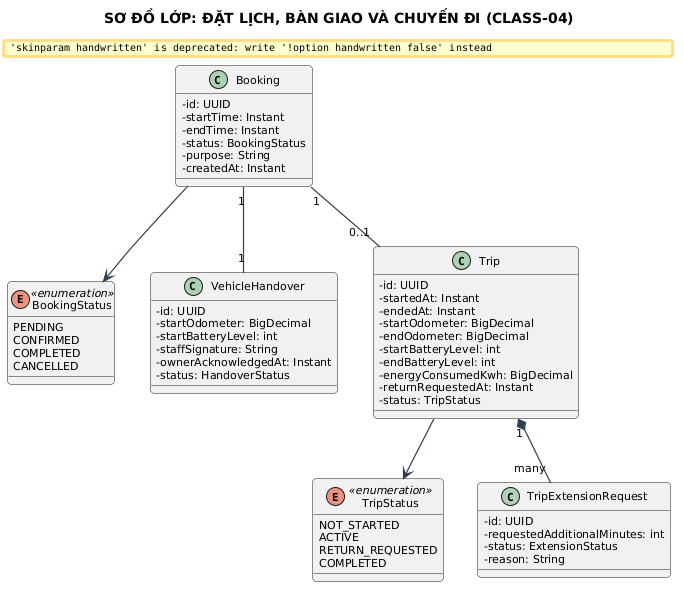

The diagram above was rendered by PlantUML. Its source (embedded in the PNG):
@startuml
title SƠ ĐỒ LỚP: ĐẶT LỊCH, BÀN GIAO VÀ CHUYẾN ĐI (CLASS-04)

skinparam backgroundColor #FFFFFF
skinparam defaultFontName "Segoe UI"
skinparam defaultFontSize 11
skinparam roundCorner 8
skinparam shadowing false
skinparam handwritten false
skinparam ArrowColor #2C3E50
skinparam ArrowThickness 1.2
skinparam classAttributeIconSize 0


class Booking {
    - id: UUID
    - startTime: Instant
    - endTime: Instant
    - status: BookingStatus
    - purpose: String
    - createdAt: Instant
}

enum BookingStatus <<enumeration>> {
    PENDING
    CONFIRMED
    COMPLETED
    CANCELLED
}

class VehicleHandover {
    - id: UUID
    - startOdometer: BigDecimal
    - startBatteryLevel: int
    - staffSignature: String
    - ownerAcknowledgedAt: Instant
    - status: HandoverStatus
}

class Trip {
    - id: UUID
    - startedAt: Instant
    - endedAt: Instant
    - startOdometer: BigDecimal
    - endOdometer: BigDecimal
    - startBatteryLevel: int
    - endBatteryLevel: int
    - energyConsumedKwh: BigDecimal
    - returnRequestedAt: Instant
    - status: TripStatus
}

enum TripStatus <<enumeration>> {
    NOT_STARTED
    ACTIVE
    RETURN_REQUESTED
    COMPLETED
}

class TripExtensionRequest {
    - id: UUID
    - requestedAdditionalMinutes: int
    - status: ExtensionStatus
    - reason: String
}

Booking --> BookingStatus
Booking "1" -- "1" VehicleHandover
Booking "1" -- "0..1" Trip
Trip --> TripStatus
Trip "1" *-- "many" TripExtensionRequest
@enduml